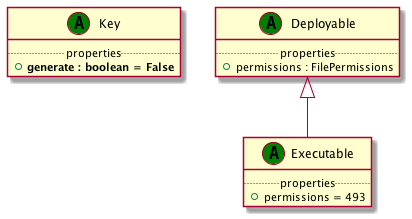

The diagram above was rendered by PlantUML. Its source (embedded in the PNG):
@startuml
set namespaceSeparator none
class "Key" as Key_AT << (A,green) >> {
.. properties ..
+<b>generate : boolean = False
}
class "Deployable" as Deployable_AT << (A,green) >> {
.. properties ..
+permissions : FilePermissions
}
class "Executable" as Executable_AT << (A,green) >> {
.. properties ..
+permissions = 493
}
Deployable_AT <|-- Executable_AT
@enduml